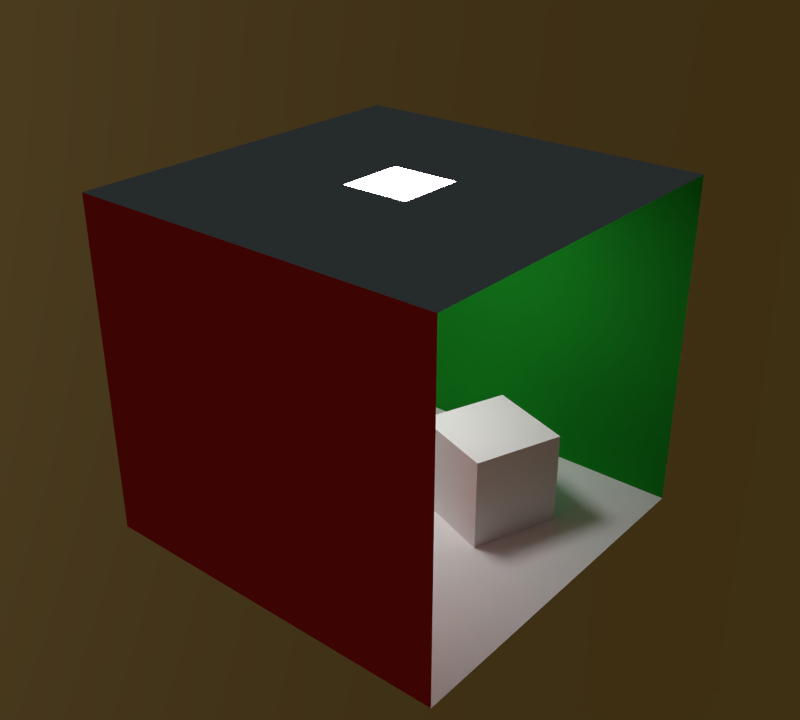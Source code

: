 # Source: cornell_blank.blend  (saved by Blender 5.2.44; exported with 4.5.12 LTS)
import bpy
from mathutils import Matrix  # noqa: F401  (used for matrix-valued properties, if any)

bpy.ops.wm.read_factory_settings(use_empty=True)
scene = bpy.context.scene
scene.name = 'Scene'

# ---- collections
col_collection_1 = bpy.data.collections.new('Collection 1'); scene.collection.children.link(col_collection_1)

# ---- materials (node trees are filled in below, after node groups)
mat_diffuse_red = bpy.data.materials.new('diffuse.red')
mat_diffuse_red.alpha_threshold = 0.0
mat_diffuse_red.use_backface_culling_lightprobe_volume = False
mat_diffuse_red.roughness = 0.5
mat_diffuse_red.line_color = (0.0, 0.0, 0.0, 1.0)
mat_diffuse_green = bpy.data.materials.new('diffuse.green')
mat_diffuse_green.alpha_threshold = 0.0
mat_diffuse_green.use_backface_culling_lightprobe_volume = False
mat_diffuse_green.roughness = 0.5
mat_diffuse_green.line_color = (0.0, 0.0, 0.0, 1.0)
mat_diffuse_white = bpy.data.materials.new('diffuse.white')
mat_diffuse_white.alpha_threshold = 0.0
mat_diffuse_white.use_backface_culling_lightprobe_volume = False
mat_diffuse_white.roughness = 0.5
mat_diffuse_white.line_color = (0.0, 0.0, 0.0, 1.0)
mat_emissive = bpy.data.materials.new('emissive')
mat_emissive.alpha_threshold = 0.0
mat_emissive.use_backface_culling_lightprobe_volume = False
mat_emissive.roughness = 0.5
mat_emissive_fake = bpy.data.materials.new('emissive.fake')
mat_emissive_fake.alpha_threshold = 0.0
mat_emissive_fake.use_backface_culling_lightprobe_volume = False
mat_emissive_fake.roughness = 0.5

# ---- material node trees
mat_diffuse_red.use_nodes = True; mat_diffuse_red.node_tree.nodes.clear()
_N = mat_diffuse_red.node_tree.nodes; _L = mat_diffuse_red.node_tree.links
n0 = _N.new('ShaderNodeOutputMaterial'); n0.name = 'Material Output'; n0.location = (300, 300)
n1 = _N.new('ShaderNodeBsdfDiffuse'); n1.name = 'Diffuse BSDF'; n1.location = (10, 300)
n1.inputs[0].default_value = (0.8, 0.02739, 0.02428, 1.0)
n1.inputs[1].default_value = 0.1
_L.new(n1.outputs[0], n0.inputs[0])
n0.is_active_output = True
mat_diffuse_green.use_nodes = True; mat_diffuse_green.node_tree.nodes.clear()
_N = mat_diffuse_green.node_tree.nodes; _L = mat_diffuse_green.node_tree.links
n0 = _N.new('ShaderNodeOutputMaterial'); n0.name = 'Material Output'; n0.location = (300, 300)
n1 = _N.new('ShaderNodeBsdfDiffuse'); n1.name = 'Diffuse BSDF'; n1.location = (10, 300)
n1.inputs[0].default_value = (0.01114, 0.2883, 0.01964, 1.0)
n1.inputs[1].default_value = 0.1
_L.new(n1.outputs[0], n0.inputs[0])
n0.is_active_output = True
mat_diffuse_white.use_nodes = True; mat_diffuse_white.node_tree.nodes.clear()
_N = mat_diffuse_white.node_tree.nodes; _L = mat_diffuse_white.node_tree.links
n0 = _N.new('ShaderNodeOutputMaterial'); n0.name = 'Material Output'; n0.location = (300, 300)
n1 = _N.new('ShaderNodeBsdfDiffuse'); n1.name = 'Diffuse BSDF'; n1.location = (10, 300)
n1.inputs[0].default_value = (1.0, 1.0, 1.0, 1.0)
n1.inputs[1].default_value = 0.1
_L.new(n1.outputs[0], n0.inputs[0])
n0.is_active_output = True
mat_emissive.use_nodes = True; mat_emissive.node_tree.nodes.clear()
_N = mat_emissive.node_tree.nodes; _L = mat_emissive.node_tree.links
n0 = _N.new('ShaderNodeOutputMaterial'); n0.name = 'Material Output'; n0.location = (300, 300)
n1 = _N.new('ShaderNodeEmission'); n1.name = 'Emission'; n1.location = (110, 300)
n1.inputs[0].default_value = (0.8, 0.8, 0.8, 1.0)
n1.inputs[1].default_value = 30.0
_L.new(n1.outputs[0], n0.inputs[0])
n0.is_active_output = True
mat_emissive_fake.use_nodes = True; mat_emissive_fake.node_tree.nodes.clear()
_N = mat_emissive_fake.node_tree.nodes; _L = mat_emissive_fake.node_tree.links
n0 = _N.new('ShaderNodeOutputMaterial'); n0.name = 'Material Output'; n0.location = (300, 300)
n1 = _N.new('ShaderNodeEmission'); n1.name = 'Emission'; n1.location = (0, 392)
n1.inputs[0].default_value = (0.8, 0.8, 0.8, 1.0)
n2 = _N.new('ShaderNodeLightPath'); n2.name = 'Light Path'; n2.location = (-389, 275)
n3 = _N.new('ShaderNodeMath'); n3.name = 'Math'; n3.location = (-190, 350)
n3.operation = 'MULTIPLY'
n3.inputs[1].default_value = 30.0
_L.new(n1.outputs[0], n0.inputs[0])
_L.new(n3.outputs[0], n1.inputs[1])
_L.new(n2.outputs[0], n3.inputs[0])
n0.is_active_output = True

# ---- world
world_world = bpy.data.worlds.new('World'); scene.world = world_world
world_world.use_nodes = True; world_world.node_tree.nodes.clear()
_N = world_world.node_tree.nodes; _L = world_world.node_tree.links
n0 = _N.new('ShaderNodeOutputWorld'); n0.name = 'World Output'; n0.location = (300, 300)
n1 = _N.new('ShaderNodeBackground'); n1.name = 'Background'; n1.location = (10, 300)
n2 = _N.new('ShaderNodeTexSky'); n2.name = 'Sky Texture'; n2.location = (-190, 300)
n2.sky_type = 'HOSEK_WILKIE'
n2.sun_direction = (-0.903, -0.4254, 0.06063)
n2.sun_elevation = 1.571
_L.new(n1.outputs[0], n0.inputs[0])
_L.new(n2.outputs[0], n1.inputs[0])
n0.is_active_output = True
world_world.color = (0.05088, 0.05088, 0.05088)
world_world.use_sun_shadow = False
world_world.sun_shadow_jitter_overblur = 0.0
world_world.cycles.sampling_method = 'MANUAL'
world_world.cycles.sample_map_resolution = 256

# ---- meshes
me_cube_001 = bpy.data.meshes.new('Cube.001')
me_cube_001.from_pydata([(1.0, 1.0, -1.0), (1.0, -1.0, -1.0), (-1.0, -1.0, -1.0), (-1.0, 1.0, -1.0), (1.0, 1.0, 0.85), (1.0, -1.0, 0.85), (-1.0, -1.0, 0.85), (-1.0, 1.0, 0.85), (0.18, 0.18, 0.85), (0.18, -0.18, 0.85), (-0.18, -0.18, 0.85), (-0.18, 0.18, 0.85)], [], [(0, 1, 2, 3), (7, 6, 10, 11), (8, 11, 10, 9), (1, 5, 6, 2), (2, 6, 7, 3), (4, 0, 3, 7), (6, 5, 9, 10), (4, 7, 11, 8), (5, 4, 8, 9)])
me_cube_001.polygons.foreach_set('material_index', [2, 2, 3, 0, 2, 1, 2, 2, 2])
me_cube_001.materials.append(mat_diffuse_red)
me_cube_001.materials.append(mat_diffuse_green)
me_cube_001.materials.append(mat_diffuse_white)
me_cube_001.materials.append(mat_emissive)
me_cube_001.materials.append(mat_emissive_fake)
me_cube_001.use_remesh_preserve_volume = False
me_cube_001.use_remesh_preserve_attributes = False
me_cube_001.use_mirror_vertex_groups = False
me_cube_001.update()
me_cube_002 = bpy.data.meshes.new('Cube.002')
me_cube_002.from_pydata([(-1.0, -1.0, -1.0), (-1.0, 1.0, -1.0), (1.0, 1.0, -1.0), (1.0, -1.0, -1.0), (-1.0, -1.0, 1.0), (-1.0, 1.0, 1.0), (1.0, 1.0, 1.0), (1.0, -1.0, 1.0)], [], [(4, 5, 1, 0), (5, 6, 2, 1), (6, 7, 3, 2), (7, 4, 0, 3), (0, 1, 2, 3), (7, 6, 5, 4)])
me_cube_002.materials.append(mat_diffuse_white)
me_cube_002.use_remesh_preserve_volume = False
me_cube_002.use_remesh_preserve_attributes = False
me_cube_002.use_mirror_vertex_groups = False
me_cube_002.update()
me_cube_003 = bpy.data.meshes.new('Cube.003')
me_cube_003.from_pydata([(-1.0, -1.0, -1.0), (-1.0, 1.0, -1.0), (1.0, 1.0, -1.0), (1.0, -1.0, -1.0), (-1.0, -1.0, 1.637), (-1.0, 1.0, 1.637), (1.0, 1.0, 1.637), (1.0, -1.0, 1.637)], [], [(4, 5, 1, 0), (5, 6, 2, 1), (6, 7, 3, 2), (7, 4, 0, 3), (0, 1, 2, 3), (7, 6, 5, 4)])
me_cube_003.materials.append(mat_diffuse_white)
me_cube_003.use_remesh_preserve_volume = False
me_cube_003.use_remesh_preserve_attributes = False
me_cube_003.use_mirror_vertex_groups = False
me_cube_003.update()

# ---- objects
ob_box_outer = bpy.data.objects.new('box.outer', me_cube_001)
ob_box_short = bpy.data.objects.new('box.short', me_cube_002)
ob_box_tall = bpy.data.objects.new('box.tall', me_cube_003)

# ---- transforms, parenting, visibility, modifiers, constraints
ob_box_outer.location = (0.0, 0.0, 0.4865)
ob_box_outer.scale = (0.5, 0.5, 0.4865)
ob_box_outer.lock_rotations_4d = False
ob_box_outer.empty_display_type = 'ARROWS'
ob_box_outer.lineart.crease_threshold = 0.0
ob_box_short.location = (0.168, 0.1588, 0.125)
ob_box_short.rotation_euler = (0.0, -0.0, -0.3438)
ob_box_short.scale = (0.125, 0.125, 0.125)
ob_box_short.lineart.crease_threshold = 0.0
ob_box_tall.location = (-0.1052, -0.2105, 0.2497)
ob_box_tall.rotation_euler = (0.0, -0.0, -1.251)
ob_box_tall.scale = (0.125, 0.125, 0.25)
ob_box_tall.lineart.crease_threshold = 0.0

# ---- collection membership
col_collection_1.objects.link(ob_box_outer)
col_collection_1.objects.link(ob_box_short)
col_collection_1.objects.link(ob_box_tall)

# ---- scene / render settings (as saved in the file)
scene.frame_start = 1; scene.frame_end = 1; scene.frame_set(1)
scene.render.engine = 'CYCLES'
scene.render.image_settings.color_mode = 'RGB'
scene.render.image_settings.color_depth = '16'
scene.render.resolution_x = 1024
scene.render.resolution_y = 921
scene.render.dither_intensity = 0.0
scene.render.bake_type = 'DISPLACEMENT'
scene.render.bake_bias = 0.0
scene.render.bake_samples = 0
scene.cycles.use_denoising = False
scene.cycles.samples = 1000
scene.cycles.sampling_pattern = 'TABULATED_SOBOL'
scene.cycles.light_sampling_threshold = 0.0
scene.cycles.use_adaptive_sampling = False
scene.cycles.use_light_tree = False
scene.cycles.blur_glossy = 0.0
scene.cycles.max_bounces = 16
scene.cycles.glossy_bounces = 8
scene.cycles.pixel_filter_type = 'GAUSSIAN'
scene.cycles.sample_clamp_indirect = 0.0
scene.eevee.fast_gi_thickness_near = 0.1
scene.eevee.fast_gi_thickness_far = 0.0
scene.view_settings.view_transform = 'Standard'
bpy.context.view_layer.update()

# ---- added for rendering (the .blend has no active camera): camera
cam_auto = bpy.data.cameras.new('AutoCamera')
cam_auto.lens = 50.0
cam_auto.sensor_width = 36.0
cam_auto.clip_end = 1000.0
ob_auto_camera = bpy.data.objects.new('AutoCamera', cam_auto)
scene.collection.objects.link(ob_auto_camera)
ob_auto_camera.location = (1.55112, -1.86135, 1.69075)
ob_auto_camera.rotation_euler = (1.09748, -7.21219e-08, 0.694738)
scene.camera = ob_auto_camera
bpy.context.view_layer.update()
